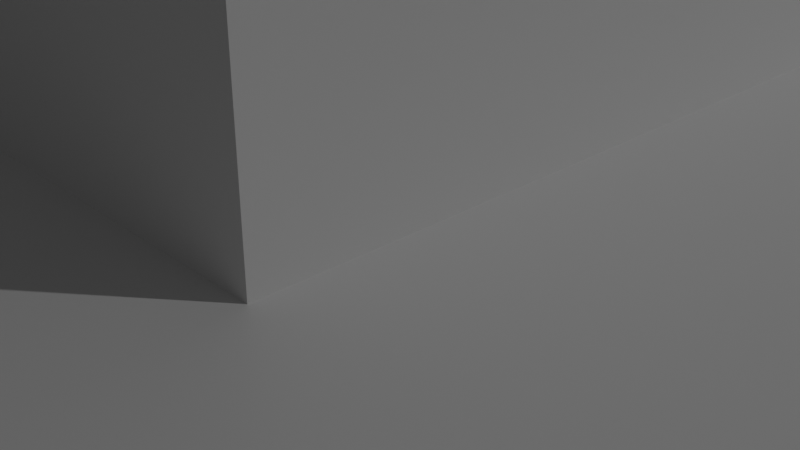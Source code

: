 # Source: Mayan_Pyramid.blend  (saved by Blender 2.80.72; exported with 4.5.12 LTS)
import bpy
from mathutils import Matrix  # noqa: F401  (used for matrix-valued properties, if any)

bpy.ops.wm.read_factory_settings(use_empty=True)
scene = bpy.context.scene
scene.name = 'Scene'

# ---- collections
col_collection = bpy.data.collections.new('Collection'); scene.collection.children.link(col_collection)

# ---- materials (node trees are filled in below, after node groups)
mat_material = bpy.data.materials.new('Material')
mat_material.alpha_threshold = 0.0
mat_material.use_transparent_shadow = False
mat_material.line_color = (0.0, 0.0, 0.0, 1.0)

# ---- material node trees
mat_material.use_nodes = True; mat_material.node_tree.nodes.clear()
_N = mat_material.node_tree.nodes; _L = mat_material.node_tree.links
n0 = _N.new('ShaderNodeOutputMaterial'); n0.name = 'Material Output'; n0.location = (300, 300)
n1 = _N.new('ShaderNodeBsdfPrincipled'); n1.name = 'Principled BSDF'; n1.location = (10, 300)
n1.distribution = 'GGX'
n1.subsurface_method = 'BURLEY'
n1.inputs[2].default_value = 0.4
n1.inputs[3].default_value = 1.45
n1.inputs[27].default_value = (0.0, 0.0, 0.0, 1.0)
n1.inputs[28].default_value = 1.0
_L.new(n1.outputs[0], n0.inputs[0])
n0.is_active_output = True

# ---- world
world_world = bpy.data.worlds.new('World'); scene.world = world_world
world_world.use_nodes = True; world_world.node_tree.nodes.clear()
_N = world_world.node_tree.nodes; _L = world_world.node_tree.links
n0 = _N.new('ShaderNodeOutputWorld'); n0.name = 'World Output'; n0.location = (300, 300)
n1 = _N.new('ShaderNodeBackground'); n1.name = 'Background'; n1.location = (10, 300)
n1.inputs[0].default_value = (0.05088, 0.05088, 0.05088, 1.0)
_L.new(n1.outputs[0], n0.inputs[0])
n0.is_active_output = True
world_world.color = (0.05088, 0.05088, 0.05088)
world_world.use_sun_shadow = False
world_world.sun_shadow_jitter_overblur = 0.0

# ---- cameras
cam_camera = bpy.data.cameras.new('Camera')
cam_camera.clip_end = 100.0
cam_camera.ortho_scale = 7.314

# ---- lights
light_light = bpy.data.lights.new('Light', 'POINT')
light_light.transmission_factor = 0.0
light_light.energy = 1000.0
light_light.shadow_soft_size = 0.1
light_light.shadow_maximum_resolution = 0.006
light_light.use_absolute_resolution = True

# ---- meshes
me_cube = bpy.data.meshes.new('Cube')
me_cube.from_pydata([(9.0, 9.0, 1.0), (10.0, 10.0, 0.0), (9.0, -9.0, 1.0), (10.0, -10.0, 0.0), (-9.0, 9.0, 1.0), (-10.0, 10.0, 0.0), (-9.0, -9.0, 1.0), (-10.0, -10.0, 0.0), (10.0, -10.0, 1.0), (-10.0, -10.0, 1.0), (10.0, 10.0, 1.0), (-10.0, 10.0, 1.0), (8.0, -8.0, 2.0), (-8.0, -8.0, 2.0), (8.0, 8.0, 2.0), (-8.0, 8.0, 2.0), (9.0, -9.0, 2.0), (-9.0, -9.0, 2.0), (9.0, 9.0, 2.0), (-9.0, 9.0, 2.0), (7.0, -7.0, 3.0), (-7.0, -7.0, 3.0), (7.0, 7.0, 3.0), (-7.0, 7.0, 3.0), (8.0, -8.0, 3.0), (-8.0, -8.0, 3.0), (8.0, 8.0, 3.0), (-8.0, 8.0, 3.0), (6.0, -6.0, 4.0), (-6.0, -6.0, 4.0), (6.0, 6.0, 4.0), (-6.0, 6.0, 4.0), (7.0, -7.0, 4.0), (-7.0, -7.0, 4.0), (7.0, 7.0, 4.0), (-7.0, 7.0, 4.0), (5.0, -5.0, 5.0), (-5.0, -5.0, 5.0), (5.0, 5.0, 5.0), (-5.0, 5.0, 5.0), (6.0, -6.0, 5.0), (-6.0, -6.0, 5.0), (6.0, 6.0, 5.0), (-6.0, 6.0, 5.0), (4.0, -4.0, 6.0), (-4.0, -4.0, 6.0), (4.0, 4.0, 6.0), (-4.0, 4.0, 6.0), (5.0, -5.0, 6.0), (-5.0, -5.0, 6.0), (5.0, 5.0, 6.0), (-5.0, 5.0, 6.0), (2.0, -2.0, 7.0), (-2.0, -2.0, 7.0), (2.0, 2.0, 7.0), (-2.0, 2.0, 7.0), (4.0, -4.0, 7.0), (-4.0, -4.0, 7.0), (4.0, 4.0, 7.0), (-4.0, 4.0, 7.0), (2.0, -2.0, 10.0), (-2.0, -2.0, 10.0), (2.0, 2.0, 10.0), (-2.0, 2.0, 10.0), (-10.0, -1.0, 0.0), (10.0, -1.0, 1.0), (-10.0, -1.0, 1.0), (10.0, -1.0, 0.0), (9.0, -1.0, 1.0), (-9.0, -1.0, 1.0), (9.0, -1.0, 2.0), (-9.0, -1.0, 2.0), (8.0, -1.0, 2.0), (-8.0, -1.0, 2.0), (8.0, -1.0, 3.0), (-8.0, -1.0, 3.0), (7.0, -1.0, 3.0), (-7.0, -1.0, 3.0), (7.0, -1.0, 4.0), (-7.0, -1.0, 4.0), (6.0, -1.0, 4.0), (-6.0, -1.0, 4.0), (6.0, -1.0, 5.0), (-6.0, -1.0, 5.0), (5.0, -1.0, 5.0), (-5.0, -1.0, 5.0), (5.0, -1.0, 6.0), (-5.0, -1.0, 6.0), (4.0, -1.0, 6.0), (-4.0, -1.0, 6.0), (4.0, -1.0, 7.0), (-4.0, -1.0, 7.0), (2.0, -1.0, 7.0), (-2.0, -1.0, 7.0), (2.0, -1.0, 10.0), (-2.0, -1.0, 10.0), (-10.0, 1.0, 1.0), (10.0, 1.0, 0.0), (-9.0, 1.0, 1.0), (-9.0, 1.0, 2.0), (-8.0, 1.0, 2.0), (-8.0, 1.0, 3.0), (-7.0, 1.0, 3.0), (-7.0, 1.0, 4.0), (-6.0, 1.0, 4.0), (-6.0, 1.0, 5.0), (-5.0, 1.0, 5.0), (-5.0, 1.0, 6.0), (-4.0, 1.0, 6.0), (-4.0, 1.0, 7.0), (-2.0, 1.0, 7.0), (-2.0, 1.0, 10.0), (-10.0, 1.0, 0.0), (10.0, 1.0, 1.0), (9.0, 1.0, 1.0), (9.0, 1.0, 2.0), (8.0, 1.0, 2.0), (8.0, 1.0, 3.0), (7.0, 1.0, 3.0), (7.0, 1.0, 4.0), (6.0, 1.0, 4.0), (6.0, 1.0, 5.0), (5.0, 1.0, 5.0), (5.0, 1.0, 6.0), (4.0, 1.0, 6.0), (4.0, 1.0, 7.0), (2.0, 1.0, 7.0), (2.0, 1.0, 10.0), (-2.0, -2.0, 8.5), (-2.0, 2.0, 8.5), (2.0, -2.0, 8.5), (2.0, 2.0, 8.5), (2.0, -1.0, 8.5), (-2.0, -1.0, 8.5), (-2.0, 1.0, 8.5), (2.0, 1.0, 8.5), (0.0, -2.0, 10.0), (0.0, 2.0, 10.0), (2.0, 0.0, 10.0), (0.0, -1.0, 10.0), (-2.0, 0.0, 10.0), (0.0, 1.0, 10.0), (2.0, 0.0, 10.5), (-1.0, -2.0, 10.0), (1.0, 2.0, 10.0), (2.0, -0.5, 10.0), (1.0, -1.0, 10.0), (-2.0, 0.5, 10.0), (1.0, 1.0, 10.0), (1.0, -2.0, 10.0), (-1.0, 2.0, 10.0), (2.0, 0.5, 10.0), (-1.0, -1.0, 10.0), (-2.0, -0.5, 10.0), (-1.0, 1.0, 10.0), (2.0, 0.25, 10.5), (2.0, 0.8, 10.5), (1.0, 0.0, 10.0), (-1.0, 0.0, 10.0), (-1.0, 0.5, 10.0), (1.0, 0.5, 10.0), (1.0, -0.5, 10.0), (-1.0, -0.5, 10.0), (1.0, 0.8, 10.5), (-2.0, 0.8, 10.5), (-2.0, 0.25, 10.5), (0.0, 0.5, 10.75), (0.0, -0.5, 10.75), (1.0, -0.8, 10.5), (-1.0, 0.0, 10.75), (2.0, -0.8, 10.5), (1.0, 0.5, 10.75), (1.0, 0.0, 10.75), (-1.0, 0.5, 10.75), (2.0, -0.25, 10.5), (1.0, -0.5, 10.75), (-1.0, -0.5, 10.75), (-2.0, -0.25, 10.5), (-2.0, 0.0, 10.5), (1.0, 0.0, 10.5), (-2.0, -0.8, 10.5), (-1.0, -0.8, 10.5), (-1.0, 0.8, 10.5), (-1.0, 0.0, 10.5), (-1.0, 0.25, 10.5), (1.0, 0.25, 10.5), (1.0, -0.25, 10.5), (-1.0, -0.25, 10.5), (1.0, 0.125, 11.06), (1.0, 0.0, 11.06), (-2.0, 0.125, 11.06), (-1.0, 0.125, 11.06), (-1.0, 0.0, 11.06), (-2.0, 0.0, 11.06), (2.0, 0.0, 11.06), (2.0, -0.125, 11.06), (-2.0, -0.125, 11.06), (2.0, 0.125, 11.06), (1.0, -0.125, 11.06), (-1.0, -0.125, 11.06), (-1.0, -2.0, 10.0), (-2.0, -2.0, 10.0), (2.0, -2.0, 10.0), (-2.0, 2.0, 10.0), (1.0, 2.0, 10.0), (2.0, 2.0, 10.0), (-2.0, -1.0, 10.0), (1.0, -1.0, 10.0), (2.0, -1.0, 10.0), (2.0, 1.0, 10.0), (1.0, 1.0, 10.0), (-1.0, 1.0, 11.0), (-1.0, -1.0, 11.0), (-2.0, -1.0, 11.0), (-1.0, 2.0, 11.0), (-2.0, 2.0, 11.0), (-2.0, 1.0, 11.0), (1.0, -2.0, 10.0), (-2.0, 1.0, 10.0), (-1.0, 2.0, 10.0), (-1.0, -1.0, 10.0), (-1.0, 1.0, 10.0), (1.0, -2.0, 11.0), (2.0, -2.0, 11.0), (2.0, 1.0, 11.0), (1.0, 1.0, 11.0), (2.0, -1.0, 11.0), (1.0, -1.0, 11.0), (2.0, 2.0, 11.0), (1.0, 2.0, 11.0), (-2.0, -2.0, 11.0), (-1.0, -2.0, 11.0), (-1.5, -1.5, 11.86), (1.0, 1.0, 10.0), (1.5, 1.5, 11.86), (1.0, -1.0, 10.0), (1.0, 2.0, 10.0), (-1.0, -2.0, 10.0), (0.0, 1.0, 10.0), (-1.0, 1.0, 10.0), (0.0, -1.0, 10.0), (-1.0, -1.0, 10.0), (0.0, 2.0, 10.0), (-1.0, 2.0, 10.0), (0.0, -2.0, 10.0), (-1.5, 1.5, 11.86), (1.5, -1.5, 11.86), (1.0, -2.0, 10.0), (-1.0, -1.0, 10.5), (-1.0, -2.0, 10.5), (-1.0, 2.0, 10.5), (-1.0, 1.0, 10.5), (1.0, 2.0, 10.5), (1.0, 1.0, 10.5), (1.0, -1.0, 10.5), (1.0, -2.0, 10.5), (0.0, -1.0, 10.5), (0.0, -2.0, 10.5), (0.0, 2.0, 10.5), (0.0, 1.0, 10.5), (1.5, 1.0, 8.5), (1.5, -1.0, 8.5), (1.5, -1.0, 7.0), (0.0, 1.5, 11.0), (1.5, 1.0, 7.0), (0.0, -1.5, 11.0), (1.5, 0.0, 8.5), (1.5, 1.0, 7.75), (1.5, -1.0, 7.75), (1.5, 0.0, 7.0), (1.5, -0.5, 8.5), (1.5, 1.0, 8.125), (1.5, -1.0, 8.125), (1.5, -0.5, 7.0), (1.5, 0.5, 8.5), (1.5, 1.0, 7.375), (1.5, -1.0, 7.375), (1.5, 0.5, 7.0), (1.5, 0.0, 8.125), (-1.0, 0.0, 10.75), (1.5, -0.5, 7.75), (1.5, 0.5, 7.75), (1.5, 0.5, 7.375), (1.5, -0.5, 7.375), (1.5, -0.5, 8.125), (1.5, 0.5, 8.125), (0.702, 0.5, 7.0), (0.702, 0.0, 7.0), (0.702, 0.0, 7.375), (0.702, 0.0, 7.75), (0.702, 0.5, 7.75), (0.702, -0.5, 7.0), (0.702, 0.0, 8.125), (0.702, -0.5, 7.75), (0.702, 0.5, 7.375), (0.702, -0.5, 7.375), (0.702, -0.5, 8.125), (0.702, 0.5, 8.125), (0.0, 0.5, 10.75), (1.0, 0.5, 10.75), (0.0, -0.5, 10.75), (1.0, 0.0, 10.75), (-1.0, 0.5, 10.75), (1.0, -0.5, 10.75), (-1.0, -0.5, 10.75), (0.0, 0.0, 11.71), (1.5, 0.5, 8.5), (1.5, 0.0, 8.5), (1.5, 0.0, 8.125), (1.5, -0.5, 8.5), (1.5, -0.5, 8.125), (1.5, 0.5, 8.125), (1.5, 0.5, 8.5), (1.5, 0.0, 8.5), (1.5, 0.0, 8.125), (1.5, -0.5, 8.5), (1.5, -0.5, 8.125), (1.5, 0.5, 8.125)], [], [(0, 4, 19, 18), (3, 8, 9, 7), (112, 96, 11, 5), (64, 67, 3, 7), (67, 65, 8, 3), (5, 11, 10, 1), (2, 6, 9, 8), (68, 2, 8, 65), (98, 4, 11, 96), (4, 0, 10, 11), (73, 13, 25, 75), (114, 0, 18, 115), (69, 6, 17, 71), (6, 2, 16, 17), (12, 13, 17, 16), (72, 12, 16, 70), (100, 15, 19, 99), (15, 14, 18, 19), (77, 21, 33, 79), (13, 12, 24, 25), (14, 15, 27, 26), (116, 14, 26, 117), (20, 21, 25, 24), (76, 20, 24, 74), (102, 23, 27, 101), (23, 22, 26, 27), (30, 31, 43, 42), (21, 20, 32, 33), (22, 23, 35, 34), (118, 22, 34, 119), (28, 29, 33, 32), (80, 28, 32, 78), (104, 31, 35, 103), (31, 30, 34, 35), (38, 39, 51, 50), (120, 30, 42, 121), (81, 29, 41, 83), (29, 28, 40, 41), (36, 37, 41, 40), (84, 36, 40, 82), (106, 39, 43, 105), (39, 38, 42, 43), (89, 45, 57, 91), (122, 38, 50, 123), (85, 37, 49, 87), (37, 36, 48, 49), (44, 45, 49, 48), (88, 44, 48, 86), (108, 47, 51, 107), (47, 46, 50, 51), (133, 128, 61, 95), (45, 44, 56, 57), (46, 47, 59, 58), (124, 46, 58, 125), (52, 53, 57, 56), (92, 52, 56, 90), (110, 55, 59, 109), (55, 54, 58, 59), (95, 61, 201, 206), (128, 130, 60, 149, 136, 143, 61), (131, 129, 63, 150, 137, 144, 62), (135, 131, 62, 127), (130, 132, 94, 60), (160, 157, 179, 185), (53, 93, 91, 57), (126, 92, 90, 125), (44, 88, 90, 56), (134, 133, 95, 153, 140, 147, 111), (45, 89, 87, 49), (124, 88, 86, 123), (106, 85, 87, 107), (36, 84, 86, 48), (108, 89, 91, 109), (37, 85, 83, 41), (122, 84, 82, 121), (104, 81, 83, 105), (28, 80, 82, 40), (29, 81, 79, 33), (120, 80, 78, 119), (20, 76, 78, 32), (21, 77, 75, 25), (118, 76, 74, 117), (12, 72, 74, 24), (102, 77, 79, 103), (13, 73, 71, 17), (116, 72, 70, 115), (98, 69, 71, 99), (2, 68, 70, 16), (100, 73, 75, 101), (6, 69, 66, 9), (114, 68, 65, 113), (97, 113, 65, 67), (112, 97, 67, 64), (7, 9, 66, 64), (5, 1, 97, 112), (1, 10, 113, 97), (0, 114, 113, 10), (15, 100, 101, 27), (4, 98, 99, 19), (14, 116, 115, 18), (23, 102, 103, 35), (22, 118, 117, 26), (30, 120, 119, 34), (31, 104, 105, 43), (38, 122, 121, 42), (47, 108, 109, 59), (39, 106, 107, 51), (46, 124, 123, 50), (129, 134, 111, 63), (54, 126, 125, 58), (149, 60, 202, 217), (132, 135, 127, 151, 138, 145, 94), (93, 110, 109, 91), (88, 124, 125, 90), (89, 108, 107, 87), (84, 122, 123, 86), (85, 106, 105, 83), (80, 120, 121, 82), (81, 104, 103, 79), (76, 118, 119, 78), (77, 102, 101, 75), (72, 116, 117, 74), (73, 100, 99, 71), (68, 114, 115, 70), (69, 98, 96, 66), (64, 66, 96, 112), (132, 92, 262, 276, 268, 272, 261), (55, 110, 134, 129), (110, 93, 133, 134), (52, 92, 132, 130), (126, 54, 131, 135), (54, 55, 129, 131), (53, 52, 130, 128), (93, 53, 128, 133), (154, 141, 238, 239), (201, 200, 231, 230), (154, 159, 173), (141, 154, 173, 166), (153, 95, 180, 177), (143, 152, 220, 200), (210, 209, 224, 225), (209, 205, 228, 224), (150, 154, 239, 243), (206, 201, 230, 213), (162, 152, 176), (157, 160, 171, 172), (111, 147, 165, 164), (95, 152, 181, 180), (157, 161, 186, 179), (159, 158, 169, 173), (159, 154, 182, 184), (146, 94, 170, 168), (139, 146, 175, 167), (137, 150, 243, 242), (218, 221, 211, 216), (219, 203, 215, 214), (111, 154, 221, 218), (148, 141, 166, 171), (161, 157, 172, 175), (161, 146, 168, 186), (220, 206, 213, 212), (152, 143, 237, 241), (187, 183, 192, 199), (173, 169, 279, 302), (176, 167, 300, 304), (182, 164, 165, 184), (142, 155, 197, 194), (167, 175, 303, 300), (187, 177, 180, 181), (169, 176, 304, 279), (152, 139, 167, 176), (146, 161, 175), (160, 148, 171), (158, 162, 176, 169), (156, 163, 185, 155), (174, 186, 168, 170), (183, 184, 191, 192), (185, 179, 189, 188), (145, 138, 142, 174), (138, 151, 155, 142), (154, 111, 164, 182), (148, 160, 185, 163), (94, 145, 174, 170), (127, 148, 163, 156), (152, 162, 187, 181), (162, 158, 183, 187), (151, 127, 156, 155), (147, 140, 178, 165), (158, 159, 184, 183), (140, 153, 177, 178), (197, 188, 189, 194), (191, 190, 193, 192), (194, 189, 198, 195), (192, 193, 196, 199), (174, 142, 194, 195), (179, 186, 198, 189), (165, 178, 193, 190), (184, 165, 190, 191), (177, 187, 199, 196), (186, 174, 195, 198), (155, 185, 188, 197), (178, 177, 196, 193), (226, 227, 246), (200, 220, 212, 231), (207, 217, 222, 227), (203, 218, 216, 215), (208, 207, 227, 226), (62, 205, 209, 127), (217, 202, 223, 222), (150, 63, 203, 219), (148, 127, 209, 210), (224, 228, 234), (61, 143, 200, 201), (221, 219, 214, 211), (60, 94, 208, 202), (94, 146, 207, 208), (229, 225, 234), (144, 148, 210, 204), (204, 210, 225, 229), (205, 204, 229, 228), (154, 150, 219, 221), (111, 218, 203, 63), (152, 95, 206, 220), (62, 144, 204, 205), (225, 224, 234), (146, 149, 217, 207), (202, 208, 226, 223), (144, 137, 242, 236), (146, 139, 240, 235), (141, 148, 233, 238), (149, 146, 235, 247), (215, 216, 245), (223, 226, 246), (228, 229, 234), (211, 214, 245), (227, 222, 246), (212, 213, 232), (230, 231, 232), (222, 223, 246), (213, 230, 232), (216, 211, 245), (231, 212, 232), (214, 215, 245), (241, 237, 249, 248), (239, 238, 259, 251), (244, 247, 255, 257), (235, 240, 256, 254), (148, 144, 236, 233), (139, 152, 241, 240), (143, 136, 244, 237), (136, 149, 247, 244), (249, 257, 265), (259, 253, 263), (258, 250, 263), (255, 254, 265), (240, 241, 248, 256), (233, 236, 252, 253), (236, 242, 258, 252), (243, 239, 251, 250), (238, 233, 253, 259), (242, 243, 250, 258), (247, 235, 254, 255), (237, 244, 257, 249), (135, 132, 261, 270, 266, 274, 260), (92, 126, 264, 277, 269, 273, 262), (253, 252, 263), (257, 255, 265), (251, 259, 263), (250, 251, 263), (256, 248, 265), (254, 256, 265), (248, 249, 265), (252, 258, 263), (126, 135, 260, 271, 267, 275, 264), (285, 271, 260, 274), (285, 274, 306, 311), (284, 280, 293, 296), (282, 275, 267, 281), (283, 273, 291, 295), (273, 269, 287, 291), (277, 264, 275, 282), (276, 283, 280, 268), (262, 273, 283, 276), (277, 282, 294, 286), (272, 284, 270, 261), (268, 280, 284, 272), (278, 284, 296, 292), (278, 285, 311, 308), (280, 283, 295, 293), (281, 267, 271, 285), (295, 288, 289, 293), (288, 294, 290, 289), (287, 286, 294, 288), (291, 287, 288, 295), (293, 289, 292, 296), (289, 290, 297, 292), (281, 285, 297, 290), (282, 281, 290, 294), (269, 277, 286, 287), (285, 278, 292, 297), (279, 304, 305), (298, 302, 305), (301, 299, 305), (302, 279, 305), (172, 171, 299, 301), (166, 173, 302, 298), (171, 166, 298, 299), (175, 172, 301, 303), (303, 301, 305), (299, 298, 305), (304, 300, 305), (300, 303, 305), (310, 308, 314, 316), (308, 311, 317, 314), (266, 270, 309, 307), (270, 284, 310, 309), (274, 266, 307, 306), (284, 278, 308, 310), (316, 314, 313, 315), (314, 317, 312, 313), (307, 309, 315, 313), (306, 307, 313, 312), (311, 306, 312, 317), (309, 310, 316, 315)])
_uv = me_cube.uv_layers.new(name='UVMap')
_uv.uv.foreach_set('vector', [0.375, 0.0, 0.625, 0.0, 0.625, 0.0, 0.375, 0.0, 0.5, 0.25, 0.625, 0.25, 0.625, 0.5, 0.5, 0.5, 0.5, 0.625, 0.625, 0.625, 0.625, 0.75, 0.5, 0.75, 0.375, 0.875, 0.625, 0.875, 0.625, 1.0, 0.375, 1.0, 0.25, 0.625, 0.375, 0.625, 0.375, 0.75, 0.25, 0.75, 0.75, 0.5, 0.875, 0.5, 0.875, 0.75, 0.75, 0.75, 0.375, 0.25, 0.625, 0.25, 0.625, 0.25, 0.375, 0.25, 0.375, 0.125, 0.375, 0.25, 0.375, 0.25, 0.375, 0.125, 0.625, 0.125, 0.625, 0.0, 0.625, 0.0, 0.625, 0.125, 0.625, 0.0, 0.375, 0.0, 0.375, 0.0, 0.625, 0.0, 0.625, 0.125, 0.625, 0.25, 0.625, 0.25, 0.625, 0.125, 0.375, 0.125, 0.375, 0.0, 0.375, 0.0, 0.375, 0.125, 0.625, 0.125, 0.625, 0.25, 0.625, 0.25, 0.625, 0.125, 0.625, 0.25, 0.375, 0.25, 0.375, 0.25, 0.625, 0.25, 0.375, 0.25, 0.625, 0.25, 0.625, 0.25, 0.375, 0.25, 0.375, 0.125, 0.375, 0.25, 0.375, 0.25, 0.375, 0.125, 0.625, 0.125, 0.625, 0.0, 0.625, 0.0, 0.625, 0.125, 0.625, 0.0, 0.375, 0.0, 0.375, 0.0, 0.625, 0.0, 0.625, 0.125, 0.625, 0.25, 0.625, 0.25, 0.625, 0.125, 0.625, 0.25, 0.375, 0.25, 0.375, 0.25, 0.625, 0.25, 0.375, 0.0, 0.625, 0.0, 0.625, 0.0, 0.375, 0.0, 0.375, 0.125, 0.375, 0.0, 0.375, 0.0, 0.375, 0.125, 0.375, 0.25, 0.625, 0.25, 0.625, 0.25, 0.375, 0.25, 0.375, 0.125, 0.375, 0.25, 0.375, 0.25, 0.375, 0.125, 0.625, 0.125, 0.625, 0.0, 0.625, 0.0, 0.625, 0.125, 0.625, 0.0, 0.375, 0.0, 0.375, 0.0, 0.625, 0.0, 0.375, 0.0, 0.625, 0.0, 0.625, 0.0, 0.375, 0.0, 0.625, 0.25, 0.375, 0.25, 0.375, 0.25, 0.625, 0.25, 0.375, 0.0, 0.625, 0.0, 0.625, 0.0, 0.375, 0.0, 0.375, 0.125, 0.375, 0.0, 0.375, 0.0, 0.375, 0.125, 0.375, 0.25, 0.625, 0.25, 0.625, 0.25, 0.375, 0.25, 0.375, 0.125, 0.375, 0.25, 0.375, 0.25, 0.375, 0.125, 0.625, 0.125, 0.625, 0.0, 0.625, 0.0, 0.625, 0.125, 0.625, 0.0, 0.375, 0.0, 0.375, 0.0, 0.625, 0.0, 0.375, 0.0, 0.625, 0.0, 0.625, 0.0, 0.375, 0.0, 0.375, 0.125, 0.375, 0.0, 0.375, 0.0, 0.375, 0.125, 0.625, 0.125, 0.625, 0.25, 0.625, 0.25, 0.625, 0.125, 0.625, 0.25, 0.375, 0.25, 0.375, 0.25, 0.625, 0.25, 0.375, 0.25, 0.625, 0.25, 0.625, 0.25, 0.375, 0.25, 0.375, 0.125, 0.375, 0.25, 0.375, 0.25, 0.375, 0.125, 0.625, 0.125, 0.625, 0.0, 0.625, 0.0, 0.625, 0.125, 0.625, 0.0, 0.375, 0.0, 0.375, 0.0, 0.625, 0.0, 0.625, 0.125, 0.625, 0.25, 0.625, 0.25, 0.625, 0.125, 0.375, 0.125, 0.375, 0.0, 0.375, 0.0, 0.375, 0.125, 0.625, 0.125, 0.625, 0.25, 0.625, 0.25, 0.625, 0.125, 0.625, 0.25, 0.375, 0.25, 0.375, 0.25, 0.625, 0.25, 0.375, 0.25, 0.625, 0.25, 0.625, 0.25, 0.375, 0.25, 0.375, 0.125, 0.375, 0.25, 0.375, 0.25, 0.375, 0.125, 0.625, 0.125, 0.625, 0.0, 0.625, 0.0, 0.625, 0.125, 0.625, 0.0, 0.375, 0.0, 0.375, 0.0, 0.625, 0.0, 0.625, 0.125, 0.625, 0.25, 0.625, 0.25, 0.625, 0.125, 0.625, 0.25, 0.375, 0.25, 0.375, 0.25, 0.625, 0.25, 0.375, 0.0, 0.625, 0.0, 0.625, 0.0, 0.375, 0.0, 0.375, 0.125, 0.375, 0.0, 0.375, 0.0, 0.375, 0.125, 0.375, 0.25, 0.625, 0.25, 0.625, 0.25, 0.375, 0.25, 0.375, 0.125, 0.375, 0.25, 0.375, 0.25, 0.375, 0.125, 0.625, 0.125, 0.625, 0.0, 0.625, 0.0, 0.625, 0.125, 0.625, 0.0, 0.375, 0.0, 0.375, 0.0, 0.625, 0.0, 0.625, 0.125, 0.625, 0.25, 0.625, 0.25, 0.625, 0.125, 0.625, 0.25, 0.375, 0.25, 0.375, 0.25, 0.4375, 0.25, 0.5, 0.25, 0.5625, 0.25, 0.625, 0.25, 0.375, 0.0, 0.625, 0.0, 0.625, 0.0, 0.5625, 0.0, 0.5, 0.0, 0.4375, 0.0, 0.375, 0.0, 0.375, 0.125, 0.375, 0.0, 0.375, 0.0, 0.375, 0.125, 0.375, 0.25, 0.375, 0.125, 0.375, 0.125, 0.375, 0.25, 0.4375, 0.125, 0.4375, 0.125, 0.4375, 0.125, 0.4375, 0.125, 0.625, 0.25, 0.625, 0.125, 0.625, 0.125, 0.625, 0.25, 0.375, 0.125, 0.375, 0.125, 0.375, 0.125, 0.375, 0.125, 0.375, 0.25, 0.375, 0.125, 0.375, 0.125, 0.375, 0.25, 0.625, 0.125, 0.625, 0.125, 0.625, 0.125, 0.625, 0.125, 0.625, 0.125, 0.625, 0.125, 0.625, 0.125, 0.625, 0.25, 0.625, 0.125, 0.625, 0.125, 0.625, 0.25, 0.375, 0.125, 0.375, 0.125, 0.375, 0.125, 0.375, 0.125, 0.625, 0.125, 0.625, 0.125, 0.625, 0.125, 0.625, 0.125, 0.375, 0.25, 0.375, 0.125, 0.375, 0.125, 0.375, 0.25, 0.625, 0.125, 0.625, 0.125, 0.625, 0.125, 0.625, 0.125, 0.625, 0.25, 0.625, 0.125, 0.625, 0.125, 0.625, 0.25, 0.375, 0.125, 0.375, 0.125, 0.375, 0.125, 0.375, 0.125, 0.625, 0.125, 0.625, 0.125, 0.625, 0.125, 0.625, 0.125, 0.375, 0.25, 0.375, 0.125, 0.375, 0.125, 0.375, 0.25, 0.625, 0.25, 0.625, 0.125, 0.625, 0.125, 0.625, 0.25, 0.375, 0.125, 0.375, 0.125, 0.375, 0.125, 0.375, 0.125, 0.375, 0.25, 0.375, 0.125, 0.375, 0.125, 0.375, 0.25, 0.625, 0.25, 0.625, 0.125, 0.625, 0.125, 0.625, 0.25, 0.375, 0.125, 0.375, 0.125, 0.375, 0.125, 0.375, 0.125, 0.375, 0.25, 0.375, 0.125, 0.375, 0.125, 0.375, 0.25, 0.625, 0.125, 0.625, 0.125, 0.625, 0.125, 0.625, 0.125, 0.625, 0.25, 0.625, 0.125, 0.625, 0.125, 0.625, 0.25, 0.375, 0.125, 0.375, 0.125, 0.375, 0.125, 0.375, 0.125, 0.625, 0.125, 0.625, 0.125, 0.625, 0.125, 0.625, 0.125, 0.375, 0.25, 0.375, 0.125, 0.375, 0.125, 0.375, 0.25, 0.625, 0.125, 0.625, 0.125, 0.625, 0.125, 0.625, 0.125, 0.625, 0.25, 0.625, 0.125, 0.625, 0.125, 0.625, 0.25, 0.375, 0.125, 0.375, 0.125, 0.375, 0.125, 0.375, 0.125, 0.25, 0.625, 0.375, 0.625, 0.375, 0.625, 0.25, 0.625, 0.375, 0.875, 0.625, 0.875, 0.625, 0.875, 0.375, 0.875, 0.5, 0.5, 0.625, 0.5, 0.625, 0.625, 0.5, 0.625, 0.5, 0.75, 0.75, 0.75, 0.625, 0.875, 0.375, 0.875, 0.25, 0.5, 0.375, 0.5, 0.375, 0.625, 0.25, 0.625, 0.375, 0.0, 0.375, 0.125, 0.375, 0.125, 0.375, 0.0, 0.625, 0.0, 0.625, 0.125, 0.625, 0.125, 0.625, 0.0, 0.625, 0.0, 0.625, 0.125, 0.625, 0.125, 0.625, 0.0, 0.375, 0.0, 0.375, 0.125, 0.375, 0.125, 0.375, 0.0, 0.625, 0.0, 0.625, 0.125, 0.625, 0.125, 0.625, 0.0, 0.375, 0.0, 0.375, 0.125, 0.375, 0.125, 0.375, 0.0, 0.375, 0.0, 0.375, 0.125, 0.375, 0.125, 0.375, 0.0, 0.625, 0.0, 0.625, 0.125, 0.625, 0.125, 0.625, 0.0, 0.375, 0.0, 0.375, 0.125, 0.375, 0.125, 0.375, 0.0, 0.625, 0.0, 0.625, 0.125, 0.625, 0.125, 0.625, 0.0, 0.625, 0.0, 0.625, 0.125, 0.625, 0.125, 0.625, 0.0, 0.375, 0.0, 0.375, 0.125, 0.375, 0.125, 0.375, 0.0, 0.625, 0.0, 0.625, 0.125, 0.625, 0.125, 0.625, 0.0, 0.375, 0.0, 0.375, 0.125, 0.375, 0.125, 0.375, 0.0, 0.4375, 0.25, 0.375, 0.25, 0.375, 0.25, 0.4375, 0.25, 0.375, 0.125, 0.375, 0.125, 0.375, 0.125, 0.375, 0.125, 0.375, 0.125, 0.375, 0.125, 0.375, 0.125, 0.625, 0.125, 0.625, 0.125, 0.625, 0.125, 0.625, 0.125, 0.375, 0.125, 0.375, 0.125, 0.375, 0.125, 0.375, 0.125, 0.625, 0.125, 0.625, 0.125, 0.625, 0.125, 0.625, 0.125, 0.375, 0.125, 0.375, 0.125, 0.375, 0.125, 0.375, 0.125, 0.625, 0.125, 0.625, 0.125, 0.625, 0.125, 0.625, 0.125, 0.375, 0.125, 0.375, 0.125, 0.375, 0.125, 0.375, 0.125, 0.625, 0.125, 0.625, 0.125, 0.625, 0.125, 0.625, 0.125, 0.375, 0.125, 0.375, 0.125, 0.375, 0.125, 0.375, 0.125, 0.625, 0.125, 0.625, 0.125, 0.625, 0.125, 0.625, 0.125, 0.375, 0.125, 0.375, 0.125, 0.375, 0.125, 0.375, 0.125, 0.625, 0.125, 0.625, 0.125, 0.625, 0.125, 0.625, 0.125, 0.375, 0.125, 0.375, 0.125, 0.375, 0.125, 0.375, 0.125, 0.625, 0.125, 0.625, 0.125, 0.625, 0.125, 0.625, 0.125, 0.5, 0.625, 0.625, 0.625, 0.625, 0.625, 0.5, 0.625, 0.375, 0.125, 0.375, 0.125, 0.375, 0.125, 0.375, 0.125, 0.375, 0.125, 0.375, 0.125, 0.375, 0.125, 0.625, 0.0, 0.625, 0.125, 0.625, 0.125, 0.625, 0.0, 0.625, 0.125, 0.625, 0.125, 0.625, 0.125, 0.625, 0.125, 0.375, 0.25, 0.375, 0.125, 0.375, 0.125, 0.375, 0.25, 0.375, 0.125, 0.375, 0.0, 0.375, 0.0, 0.375, 0.125, 0.375, 0.0, 0.625, 0.0, 0.625, 0.0, 0.375, 0.0, 0.625, 0.25, 0.375, 0.25, 0.375, 0.25, 0.625, 0.25, 0.625, 0.125, 0.625, 0.25, 0.625, 0.25, 0.625, 0.125, 0.5625, 0.125, 0.5, 0.125, 0.5, 0.125, 0.5625, 0.125, 0.625, 0.25, 0.5625, 0.25, 0.5625, 0.25, 0.625, 0.25, 0.5625, 0.125, 0.5625, 0.125, 0.5625, 0.125, 0.5, 0.125, 0.5625, 0.125, 0.5625, 0.125, 0.5, 0.125, 0.625, 0.125, 0.625, 0.125, 0.625, 0.125, 0.625, 0.125, 0.5625, 0.25, 0.5625, 0.125, 0.5625, 0.125, 0.5625, 0.25, 0.4375, 0.125, 0.375, 0.125, 0.375, 0.125, 0.4375, 0.125, 0.375, 0.125, 0.375, 0.0, 0.375, 0.0, 0.375, 0.125, 0.5625, 0.0, 0.5625, 0.125, 0.5625, 0.125, 0.5625, 0.0, 0.625, 0.125, 0.625, 0.25, 0.625, 0.25, 0.625, 0.125, 0.5625, 0.125, 0.5625, 0.125, 0.5625, 0.125, 0.4375, 0.125, 0.4375, 0.125, 0.4375, 0.125, 0.4375, 0.125, 0.625, 0.125, 0.625, 0.125, 0.625, 0.125, 0.625, 0.125, 0.625, 0.125, 0.5625, 0.125, 0.5625, 0.125, 0.625, 0.125, 0.4375, 0.125, 0.4375, 0.125, 0.4375, 0.125, 0.4375, 0.125, 0.5625, 0.125, 0.5625, 0.125, 0.5625, 0.125, 0.5625, 0.125, 0.5625, 0.125, 0.5625, 0.125, 0.5625, 0.125, 0.5625, 0.125, 0.4375, 0.125, 0.375, 0.125, 0.375, 0.125, 0.4375, 0.125, 0.5, 0.125, 0.4375, 0.125, 0.4375, 0.125, 0.5, 0.125, 0.5, 0.0, 0.5625, 0.0, 0.5625, 0.0, 0.5, 0.0, 0.625, 0.125, 0.5625, 0.125, 0.5625, 0.125, 0.625, 0.125, 0.5625, 0.0, 0.625, 0.0, 0.625, 0.0, 0.5625, 0.0, 0.625, 0.125, 0.5625, 0.125, 0.5625, 0.125, 0.625, 0.125, 0.4375, 0.125, 0.5, 0.125, 0.5, 0.125, 0.4375, 0.125, 0.4375, 0.125, 0.4375, 0.125, 0.4375, 0.125, 0.4375, 0.125, 0.4375, 0.125, 0.4375, 0.125, 0.4375, 0.125, 0.4375, 0.125, 0.5625, 0.125, 0.625, 0.125, 0.625, 0.125, 0.5625, 0.125, 0.5625, 0.125, 0.5625, 0.25, 0.5625, 0.25, 0.5625, 0.125, 0.5625, 0.125, 0.5625, 0.125, 0.5625, 0.125, 0.5625, 0.125, 0.5625, 0.125, 0.5625, 0.125, 0.5625, 0.125, 0.5625, 0.125, 0.5625, 0.125, 0.5, 0.125, 0.5, 0.125, 0.5625, 0.125, 0.5625, 0.125, 0.625, 0.125, 0.625, 0.125, 0.5625, 0.125, 0.375, 0.125, 0.375, 0.125, 0.375, 0.125, 0.375, 0.125, 0.5, 0.125, 0.4375, 0.125, 0.4375, 0.125, 0.5, 0.125, 0.5625, 0.125, 0.625, 0.125, 0.625, 0.125, 0.5625, 0.125, 0.5625, 0.125, 0.5625, 0.125, 0.5625, 0.125, 0.5625, 0.125, 0.5625, 0.125, 0.5, 0.125, 0.5, 0.125, 0.5625, 0.125, 0.4375, 0.125, 0.4375, 0.125, 0.4375, 0.125, 0.4375, 0.125, 0.4375, 0.125, 0.4375, 0.125, 0.5625, 0.125, 0.5625, 0.125, 0.5625, 0.125, 0.5625, 0.125, 0.375, 0.125, 0.4375, 0.125, 0.4375, 0.125, 0.375, 0.125, 0.375, 0.125, 0.4375, 0.125, 0.4375, 0.125, 0.375, 0.125, 0.5625, 0.125, 0.5625, 0.125, 0.5625, 0.125, 0.5625, 0.125, 0.4375, 0.125, 0.4375, 0.125, 0.4375, 0.125, 0.4375, 0.125, 0.375, 0.125, 0.375, 0.125, 0.375, 0.125, 0.375, 0.125, 0.375, 0.125, 0.375, 0.125, 0.375, 0.125, 0.375, 0.125, 0.5625, 0.125, 0.625, 0.125, 0.625, 0.125, 0.5625, 0.125, 0.4375, 0.125, 0.4375, 0.125, 0.4375, 0.125, 0.4375, 0.125, 0.375, 0.125, 0.375, 0.125, 0.375, 0.125, 0.375, 0.125, 0.375, 0.125, 0.4375, 0.125, 0.4375, 0.125, 0.375, 0.125, 0.5625, 0.125, 0.5625, 0.125, 0.5625, 0.125, 0.5625, 0.125, 0.5625, 0.125, 0.5625, 0.125, 0.5625, 0.125, 0.5625, 0.125, 0.375, 0.125, 0.375, 0.125, 0.375, 0.125, 0.375, 0.125, 0.625, 0.125, 0.625, 0.125, 0.625, 0.125, 0.625, 0.125, 0.5625, 0.125, 0.5625, 0.125, 0.5625, 0.125, 0.5625, 0.125, 0.625, 0.125, 0.625, 0.125, 0.625, 0.125, 0.625, 0.125, 0.375, 0.125, 0.4375, 0.125, 0.4375, 0.125, 0.375, 0.125, 0.5625, 0.125, 0.625, 0.125, 0.625, 0.125, 0.5625, 0.125, 0.375, 0.125, 0.4375, 0.125, 0.4375, 0.125, 0.375, 0.125, 0.5625, 0.125, 0.625, 0.125, 0.625, 0.125, 0.5625, 0.125, 0.375, 0.125, 0.375, 0.125, 0.375, 0.125, 0.375, 0.125, 0.4375, 0.125, 0.4375, 0.125, 0.4375, 0.125, 0.4375, 0.125, 0.625, 0.125, 0.625, 0.125, 0.625, 0.125, 0.625, 0.125, 0.5625, 0.125, 0.625, 0.125, 0.625, 0.125, 0.5625, 0.125, 0.625, 0.125, 0.5625, 0.125, 0.5625, 0.125, 0.625, 0.125, 0.4375, 0.125, 0.375, 0.125, 0.375, 0.125, 0.4375, 0.125, 0.375, 0.125, 0.4375, 0.125, 0.4375, 0.125, 0.375, 0.125, 0.625, 0.125, 0.625, 0.125, 0.625, 0.125, 0.625, 0.125, 0.375, 0.125, 0.4375, 0.125, 0.375, 0.125, 0.5625, 0.25, 0.5625, 0.125, 0.5625, 0.125, 0.5625, 0.25, 0.4375, 0.125, 0.4375, 0.25, 0.4375, 0.25, 0.4375, 0.125, 0.625, 0.0, 0.625, 0.125, 0.625, 0.125, 0.625, 0.0, 0.375, 0.125, 0.4375, 0.125, 0.4375, 0.125, 0.375, 0.125, 0.375, 0.0, 0.375, 0.0, 0.375, 0.125, 0.375, 0.125, 0.4375, 0.25, 0.375, 0.25, 0.375, 0.25, 0.4375, 0.25, 0.5625, 0.0, 0.625, 0.0, 0.625, 0.0, 0.5625, 0.0, 0.4375, 0.125, 0.375, 0.125, 0.375, 0.125, 0.4375, 0.125, 0.375, 0.125, 0.375, 0.0, 0.375, 0.125, 0.625, 0.25, 0.5625, 0.25, 0.5625, 0.25, 0.625, 0.25, 0.5625, 0.125, 0.5625, 0.0, 0.5625, 0.0, 0.5625, 0.125, 0.375, 0.25, 0.375, 0.125, 0.375, 0.125, 0.375, 0.25, 0.375, 0.125, 0.4375, 0.125, 0.4375, 0.125, 0.375, 0.125, 0.4375, 0.0, 0.4375, 0.125, 0.4375, 0.0, 0.4375, 0.0, 0.4375, 0.125, 0.4375, 0.125, 0.4375, 0.0, 0.4375, 0.0, 0.4375, 0.125, 0.4375, 0.125, 0.4375, 0.0, 0.375, 0.0, 0.4375, 0.0, 0.4375, 0.0, 0.375, 0.0, 0.5625, 0.125, 0.5625, 0.0, 0.5625, 0.0, 0.5625, 0.125, 0.625, 0.125, 0.625, 0.125, 0.625, 0.0, 0.625, 0.0, 0.5625, 0.125, 0.625, 0.125, 0.625, 0.125, 0.5625, 0.125, 0.375, 0.0, 0.4375, 0.0, 0.4375, 0.0, 0.375, 0.0, 0.4375, 0.125, 0.375, 0.125, 0.4375, 0.125, 0.4375, 0.125, 0.4375, 0.25, 0.4375, 0.25, 0.4375, 0.125, 0.375, 0.25, 0.375, 0.125, 0.375, 0.125, 0.375, 0.25, 0.4375, 0.0, 0.5, 0.0, 0.5, 0.0, 0.4375, 0.0, 0.4375, 0.125, 0.5, 0.125, 0.5, 0.125, 0.4375, 0.125, 0.5, 0.125, 0.4375, 0.125, 0.4375, 0.125, 0.5, 0.125, 0.4375, 0.25, 0.4375, 0.125, 0.4375, 0.125, 0.4375, 0.25, 0.625, 0.0, 0.625, 0.125, 0.625, 0.0, 0.375, 0.25, 0.375, 0.125, 0.375, 0.25, 0.375, 0.0, 0.4375, 0.0, 0.375, 0.0, 0.5625, 0.125, 0.5625, 0.0, 0.5625, 0.125, 0.4375, 0.125, 0.4375, 0.25, 0.4375, 0.125, 0.5625, 0.125, 0.625, 0.125, 0.5625, 0.125, 0.625, 0.25, 0.5625, 0.25, 0.625, 0.25, 0.4375, 0.25, 0.375, 0.25, 0.4375, 0.25, 0.625, 0.125, 0.625, 0.25, 0.625, 0.125, 0.625, 0.125, 0.5625, 0.125, 0.625, 0.125, 0.5625, 0.25, 0.5625, 0.125, 0.5625, 0.25, 0.5625, 0.0, 0.625, 0.0, 0.5625, 0.0, 0.5625, 0.125, 0.5625, 0.25, 0.5625, 0.25, 0.5625, 0.125, 0.5625, 0.125, 0.5, 0.125, 0.5, 0.125, 0.5625, 0.125, 0.5, 0.25, 0.4375, 0.25, 0.4375, 0.25, 0.5, 0.25, 0.4375, 0.125, 0.5, 0.125, 0.5, 0.125, 0.4375, 0.125, 0.4375, 0.125, 0.4375, 0.0, 0.4375, 0.0, 0.4375, 0.125, 0.5, 0.125, 0.5625, 0.125, 0.5625, 0.125, 0.5, 0.125, 0.5625, 0.25, 0.5, 0.25, 0.5, 0.25, 0.5625, 0.25, 0.5, 0.25, 0.4375, 0.25, 0.4375, 0.25, 0.5, 0.25, 0.5625, 0.25, 0.5, 0.25, 0.5625, 0.25, 0.5, 0.125, 0.4375, 0.125, 0.5, 0.125, 0.5, 0.0, 0.5625, 0.0, 0.5, 0.0, 0.4375, 0.25, 0.4375, 0.125, 0.4375, 0.25, 0.5, 0.125, 0.5625, 0.125, 0.5625, 0.125, 0.5, 0.125, 0.4375, 0.125, 0.4375, 0.0, 0.4375, 0.0, 0.4375, 0.125, 0.4375, 0.0, 0.5, 0.0, 0.5, 0.0, 0.4375, 0.0, 0.5625, 0.0, 0.5625, 0.125, 0.5625, 0.125, 0.5625, 0.0, 0.5, 0.125, 0.4375, 0.125, 0.4375, 0.125, 0.5, 0.125, 0.5, 0.0, 0.5625, 0.0, 0.5625, 0.0, 0.5, 0.0, 0.4375, 0.25, 0.4375, 0.125, 0.4375, 0.125, 0.4375, 0.25, 0.5625, 0.25, 0.5, 0.25, 0.5, 0.25, 0.5625, 0.25, 0.375, 0.125, 0.375, 0.125, 0.375, 0.125, 0.375, 0.125, 0.375, 0.125, 0.375, 0.125, 0.375, 0.125, 0.375, 0.125, 0.375, 0.125, 0.375, 0.125, 0.375, 0.125, 0.375, 0.125, 0.375, 0.125, 0.375, 0.125, 0.4375, 0.125, 0.4375, 0.0, 0.4375, 0.125, 0.5, 0.25, 0.4375, 0.25, 0.5, 0.25, 0.5625, 0.125, 0.5, 0.125, 0.5625, 0.125, 0.5625, 0.0, 0.5625, 0.125, 0.5625, 0.0, 0.5, 0.125, 0.5625, 0.125, 0.5, 0.125, 0.4375, 0.125, 0.5, 0.125, 0.4375, 0.125, 0.5625, 0.125, 0.5625, 0.25, 0.5625, 0.125, 0.4375, 0.0, 0.5, 0.0, 0.4375, 0.0, 0.375, 0.125, 0.375, 0.125, 0.375, 0.125, 0.375, 0.125, 0.375, 0.125, 0.375, 0.125, 0.375, 0.125, 0.375, 0.125, 0.375, 0.125, 0.375, 0.125, 0.375, 0.125, 0.375, 0.125, 0.375, 0.125, 0.375, 0.125, 0.375, 0.125, 0.375, 0.125, 0.375, 0.125, 0.375, 0.125, 0.375, 0.125, 0.375, 0.125, 0.375, 0.125, 0.375, 0.125, 0.375, 0.125, 0.375, 0.125, 0.375, 0.125, 0.375, 0.125, 0.375, 0.125, 0.375, 0.125, 0.375, 0.125, 0.375, 0.125, 0.375, 0.125, 0.375, 0.125, 0.375, 0.125, 0.375, 0.125, 0.375, 0.125, 0.375, 0.125, 0.375, 0.125, 0.375, 0.125, 0.375, 0.125, 0.375, 0.125, 0.375, 0.125, 0.375, 0.125, 0.375, 0.125, 0.375, 0.125, 0.375, 0.125, 0.375, 0.125, 0.375, 0.125, 0.375, 0.125, 0.375, 0.125, 0.375, 0.125, 0.375, 0.125, 0.375, 0.125, 0.375, 0.125, 0.375, 0.125, 0.375, 0.125, 0.375, 0.125, 0.375, 0.125, 0.375, 0.125, 0.375, 0.125, 0.375, 0.125, 0.375, 0.125, 0.375, 0.125, 0.375, 0.125, 0.375, 0.125, 0.375, 0.125, 0.375, 0.125, 0.375, 0.125, 0.375, 0.125, 0.375, 0.125, 0.375, 0.125, 0.375, 0.125, 0.375, 0.125, 0.375, 0.125, 0.375, 0.125, 0.375, 0.125, 0.375, 0.125, 0.375, 0.125, 0.375, 0.125, 0.375, 0.125, 0.375, 0.125, 0.375, 0.125, 0.375, 0.125, 0.375, 0.125, 0.375, 0.125, 0.375, 0.125, 0.375, 0.125, 0.375, 0.125, 0.375, 0.125, 0.375, 0.125, 0.375, 0.125, 0.375, 0.125, 0.375, 0.125, 0.375, 0.125, 0.375, 0.125, 0.375, 0.125, 0.375, 0.125, 0.375, 0.125, 0.375, 0.125, 0.375, 0.125, 0.375, 0.125, 0.375, 0.125, 0.375, 0.125, 0.375, 0.125, 0.375, 0.125, 0.375, 0.125, 0.375, 0.125, 0.375, 0.125, 0.375, 0.125, 0.375, 0.125, 0.375, 0.125, 0.375, 0.125, 0.5625, 0.125, 0.5625, 0.125, 0.5625, 0.125, 0.5, 0.125, 0.5625, 0.125, 0.5, 0.125, 0.4375, 0.125, 0.4375, 0.125, 0.4375, 0.125, 0.5625, 0.125, 0.5625, 0.125, 0.5625, 0.125, 0.4375, 0.125, 0.4375, 0.125, 0.4375, 0.125, 0.4375, 0.125, 0.5, 0.125, 0.5625, 0.125, 0.5625, 0.125, 0.5, 0.125, 0.4375, 0.125, 0.5, 0.125, 0.5, 0.125, 0.4375, 0.125, 0.4375, 0.125, 0.4375, 0.125, 0.4375, 0.125, 0.4375, 0.125, 0.4375, 0.125, 0.4375, 0.125, 0.4375, 0.125, 0.4375, 0.125, 0.5, 0.125, 0.4375, 0.125, 0.5625, 0.125, 0.5, 0.125, 0.5625, 0.125, 0.5, 0.125, 0.4375, 0.125, 0.5, 0.125, 0.375, 0.125, 0.375, 0.125, 0.375, 0.125, 0.375, 0.125, 0.375, 0.125, 0.375, 0.125, 0.375, 0.125, 0.375, 0.125, 0.375, 0.125, 0.375, 0.125, 0.375, 0.125, 0.375, 0.125, 0.375, 0.125, 0.375, 0.125, 0.375, 0.125, 0.375, 0.125, 0.375, 0.125, 0.375, 0.125, 0.375, 0.125, 0.375, 0.125, 0.375, 0.125, 0.375, 0.125, 0.375, 0.125, 0.375, 0.125, 0.375, 0.125, 0.375, 0.125, 0.375, 0.125, 0.375, 0.125, 0.375, 0.125, 0.375, 0.125, 0.375, 0.125, 0.375, 0.125, 0.375, 0.125, 0.375, 0.125, 0.375, 0.125, 0.375, 0.125, 0.375, 0.125, 0.375, 0.125, 0.375, 0.125, 0.375, 0.125, 0.375, 0.125, 0.375, 0.125, 0.375, 0.125, 0.375, 0.125, 0.375, 0.125, 0.375, 0.125, 0.375, 0.125, 0.375, 0.125])
me_cube.materials.append(mat_material)
me_cube.use_remesh_preserve_volume = False
me_cube.use_remesh_preserve_attributes = False
me_cube.use_mirror_vertex_groups = False
me_cube.update()

# ---- objects
ob_cube = bpy.data.objects.new('Cube', me_cube)
ob_light = bpy.data.objects.new('Light', light_light)
ob_camera = bpy.data.objects.new('Camera', cam_camera)

# ---- transforms, parenting, visibility, modifiers, constraints
ob_cube.location = (0.0, 0.0, 0.0)
ob_cube.lock_rotations_4d = False
ob_cube.empty_display_type = 'ARROWS'
ob_cube.lineart.crease_threshold = 0.0
ob_light.location = (14.29, 1.005, 13.1)
ob_light.rotation_euler = (0.6503, 0.05522, 1.866)
ob_light.lock_rotations_4d = False
ob_light.empty_display_type = 'ARROWS'
ob_light.color = (0.0, 0.0, 0.0, 0.0)
ob_light.lineart.crease_threshold = 0.0
ob_camera.location = (7.359, -6.926, 4.958)
ob_camera.rotation_euler = (1.109, 0.0, 0.8149)
ob_camera.lock_rotations_4d = False
ob_camera.empty_display_type = 'ARROWS'
ob_camera.color = (0.0, 0.0, 0.0, 0.0)
ob_camera.display_type = 'WIRE'
ob_camera.lineart.crease_threshold = 0.0

# ---- collection membership
col_collection.objects.link(ob_cube)
col_collection.objects.link(ob_light)
col_collection.objects.link(ob_camera)

# ---- scene / render settings (as saved in the file)
scene.camera = ob_camera
scene.frame_start = 1; scene.frame_end = 250; scene.frame_set(1)
scene.render.engine = 'BLENDER_EEVEE_NEXT'
scene.cycles.use_denoising = False
scene.cycles.samples = 128
scene.cycles.sampling_pattern = 'TABULATED_SOBOL'
scene.cycles.use_adaptive_sampling = False
scene.cycles.use_light_tree = False
scene.view_settings.view_transform = 'Filmic'
bpy.context.view_layer.update()
